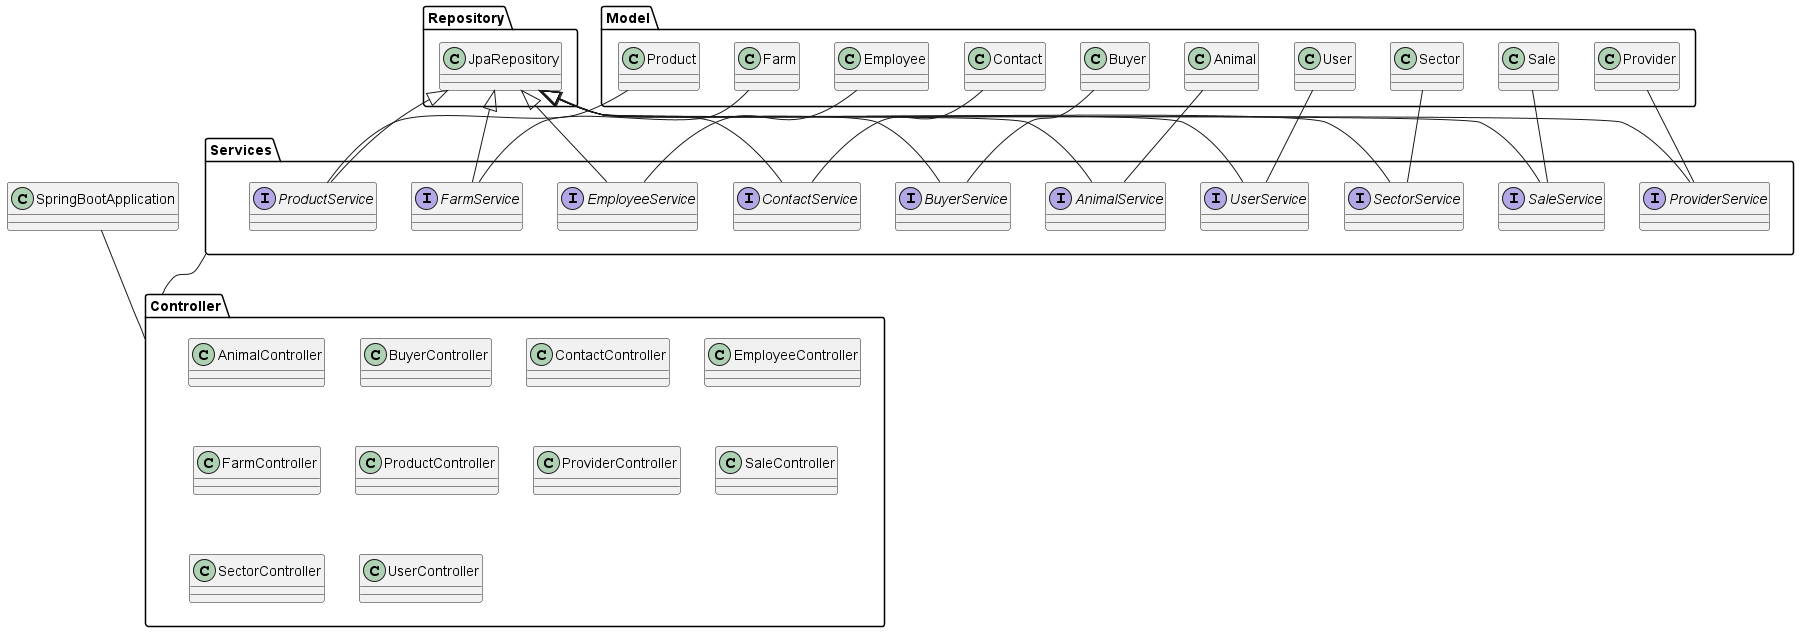

The diagram above was rendered by PlantUML. Its source (embedded in the PNG):
@startuml
'https://plantuml.com/class-diagram

package Repository{
class JpaRepository
}
package Services{
interface AnimalService extends JpaRepository
interface BuyerService extends JpaRepository
interface ContactService extends JpaRepository
interface EmployeeService extends JpaRepository
interface FarmService extends JpaRepository
interface ProductService extends JpaRepository
interface ProviderService extends JpaRepository
interface SaleService extends JpaRepository
interface SectorService extends JpaRepository
interface UserService extends JpaRepository
}

package Model{
class Animal
class Buyer
class Contact
class Employee
class Farm
class Product
class Provider
class Sale
class Sector
class User
}

package Controller{
class AnimalController
class BuyerController
class ContactController
class EmployeeController
class FarmController
class ProductController
class ProviderController
class SaleController
class SectorController
class UserController
}
Services --Controller
SpringBootApplication -- Controller

Animal -- AnimalService
Buyer -- BuyerService
Contact -- ContactService
Employee -- EmployeeService
Farm -- FarmService
Product -- ProductService
Provider -- ProviderService
Sale -- SaleService
Sector -- SectorService
User -- UserService
@enduml